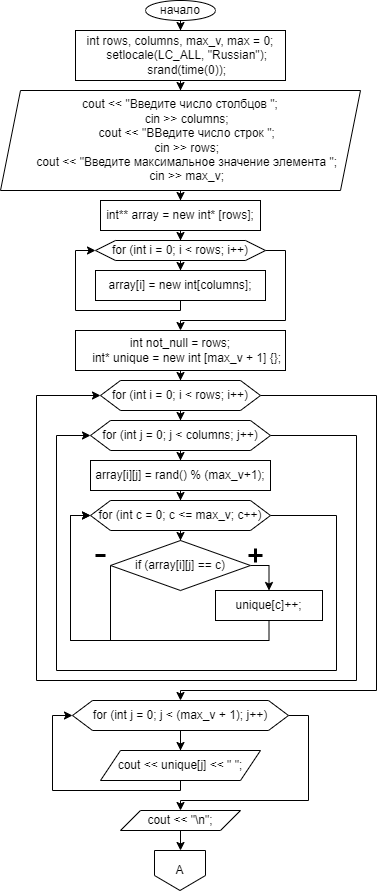

The diagram above was exported from draw.io. Its source (the exported page's mxGraphModel, read from the mxfile embedded in the PNG):
<mxGraphModel dx="1434" dy="791" grid="1" gridSize="10" guides="1" tooltips="1" connect="1" arrows="1" fold="1" page="1" pageScale="1" pageWidth="827" pageHeight="1169" math="0" shadow="0">
  <root>
    <mxCell id="0" />
    <mxCell id="1" parent="0" />
    <mxCell id="LJa8JUAm6P-9KwhsJjzr-3" value="" style="edgeStyle=orthogonalEdgeStyle;rounded=0;orthogonalLoop=1;jettySize=auto;html=1;" edge="1" parent="1" source="LJa8JUAm6P-9KwhsJjzr-1" target="LJa8JUAm6P-9KwhsJjzr-2">
      <mxGeometry relative="1" as="geometry" />
    </mxCell>
    <mxCell id="LJa8JUAm6P-9KwhsJjzr-1" value="начало" style="ellipse;whiteSpace=wrap;html=1;" vertex="1" parent="1">
      <mxGeometry x="379" y="10" width="70" height="20" as="geometry" />
    </mxCell>
    <mxCell id="LJa8JUAm6P-9KwhsJjzr-5" value="" style="edgeStyle=orthogonalEdgeStyle;rounded=0;orthogonalLoop=1;jettySize=auto;html=1;" edge="1" parent="1" source="LJa8JUAm6P-9KwhsJjzr-2" target="LJa8JUAm6P-9KwhsJjzr-4">
      <mxGeometry relative="1" as="geometry" />
    </mxCell>
    <mxCell id="LJa8JUAm6P-9KwhsJjzr-2" value="&lt;div&gt;int rows, columns, max_v, max = 0;&lt;/div&gt;&lt;div&gt;&amp;nbsp; &amp;nbsp; setlocale(LC_ALL, &quot;Russian&quot;);&lt;/div&gt;&lt;div&gt;&amp;nbsp; &amp;nbsp; srand(time(0));&lt;/div&gt;" style="rounded=0;whiteSpace=wrap;html=1;" vertex="1" parent="1">
      <mxGeometry x="309" y="40" width="210" height="50" as="geometry" />
    </mxCell>
    <mxCell id="LJa8JUAm6P-9KwhsJjzr-7" value="" style="edgeStyle=orthogonalEdgeStyle;rounded=0;orthogonalLoop=1;jettySize=auto;html=1;" edge="1" parent="1" source="LJa8JUAm6P-9KwhsJjzr-4" target="LJa8JUAm6P-9KwhsJjzr-6">
      <mxGeometry relative="1" as="geometry" />
    </mxCell>
    <mxCell id="LJa8JUAm6P-9KwhsJjzr-4" value="&lt;div&gt;cout &amp;lt;&amp;lt; &quot;Введите число столбцов &quot;;&lt;/div&gt;&lt;div&gt;&amp;nbsp; &amp;nbsp; cin &amp;gt;&amp;gt; columns;&lt;/div&gt;&lt;div&gt;&amp;nbsp; &amp;nbsp; cout &amp;lt;&amp;lt; &quot;ВВедите число строк &quot;;&lt;/div&gt;&lt;div&gt;&amp;nbsp; &amp;nbsp; cin &amp;gt;&amp;gt; rows;&lt;/div&gt;&lt;div&gt;&amp;nbsp; &amp;nbsp; cout &amp;lt;&amp;lt; &quot;Введите максимальное значение элемента &quot;;&lt;/div&gt;&lt;div&gt;&amp;nbsp; &amp;nbsp; cin &amp;gt;&amp;gt; max_v;&lt;/div&gt;" style="shape=parallelogram;perimeter=parallelogramPerimeter;whiteSpace=wrap;html=1;fixedSize=1;" vertex="1" parent="1">
      <mxGeometry x="234" y="100" width="360" height="100" as="geometry" />
    </mxCell>
    <mxCell id="LJa8JUAm6P-9KwhsJjzr-9" value="" style="edgeStyle=orthogonalEdgeStyle;rounded=0;orthogonalLoop=1;jettySize=auto;html=1;" edge="1" parent="1" source="LJa8JUAm6P-9KwhsJjzr-6" target="LJa8JUAm6P-9KwhsJjzr-8">
      <mxGeometry relative="1" as="geometry" />
    </mxCell>
    <mxCell id="LJa8JUAm6P-9KwhsJjzr-6" value="int** array = new int* [rows];" style="rounded=0;whiteSpace=wrap;html=1;" vertex="1" parent="1">
      <mxGeometry x="334" y="210" width="160" height="30" as="geometry" />
    </mxCell>
    <mxCell id="LJa8JUAm6P-9KwhsJjzr-11" value="" style="edgeStyle=orthogonalEdgeStyle;rounded=0;orthogonalLoop=1;jettySize=auto;html=1;" edge="1" parent="1" source="LJa8JUAm6P-9KwhsJjzr-8" target="LJa8JUAm6P-9KwhsJjzr-10">
      <mxGeometry relative="1" as="geometry" />
    </mxCell>
    <mxCell id="LJa8JUAm6P-9KwhsJjzr-14" style="edgeStyle=orthogonalEdgeStyle;rounded=0;orthogonalLoop=1;jettySize=auto;html=1;exitX=1;exitY=0.5;exitDx=0;exitDy=0;" edge="1" parent="1" source="LJa8JUAm6P-9KwhsJjzr-8" target="LJa8JUAm6P-9KwhsJjzr-13">
      <mxGeometry relative="1" as="geometry">
        <Array as="points">
          <mxPoint x="519" y="260" />
          <mxPoint x="519" y="330" />
          <mxPoint x="414" y="330" />
        </Array>
      </mxGeometry>
    </mxCell>
    <mxCell id="LJa8JUAm6P-9KwhsJjzr-8" value="for (int i = 0; i &amp;lt; rows; i++)" style="shape=hexagon;perimeter=hexagonPerimeter2;whiteSpace=wrap;html=1;fixedSize=1;" vertex="1" parent="1">
      <mxGeometry x="329" y="250" width="170" height="20" as="geometry" />
    </mxCell>
    <mxCell id="LJa8JUAm6P-9KwhsJjzr-12" style="edgeStyle=orthogonalEdgeStyle;rounded=0;orthogonalLoop=1;jettySize=auto;html=1;exitX=0.5;exitY=1;exitDx=0;exitDy=0;entryX=0;entryY=0.5;entryDx=0;entryDy=0;" edge="1" parent="1" source="LJa8JUAm6P-9KwhsJjzr-10" target="LJa8JUAm6P-9KwhsJjzr-8">
      <mxGeometry relative="1" as="geometry">
        <Array as="points">
          <mxPoint x="414" y="320" />
          <mxPoint x="309" y="320" />
          <mxPoint x="309" y="260" />
        </Array>
      </mxGeometry>
    </mxCell>
    <mxCell id="LJa8JUAm6P-9KwhsJjzr-10" value="array[i] = new int[columns];" style="rounded=0;whiteSpace=wrap;html=1;" vertex="1" parent="1">
      <mxGeometry x="329" y="280" width="170" height="30" as="geometry" />
    </mxCell>
    <mxCell id="LJa8JUAm6P-9KwhsJjzr-16" value="" style="edgeStyle=orthogonalEdgeStyle;rounded=0;orthogonalLoop=1;jettySize=auto;html=1;" edge="1" parent="1" source="LJa8JUAm6P-9KwhsJjzr-13" target="LJa8JUAm6P-9KwhsJjzr-15">
      <mxGeometry relative="1" as="geometry" />
    </mxCell>
    <mxCell id="LJa8JUAm6P-9KwhsJjzr-13" value="&lt;div&gt;int not_null = rows;&lt;/div&gt;&lt;div&gt;&amp;nbsp; &amp;nbsp; int* unique = new int [max_v + 1] {};&lt;/div&gt;" style="rounded=0;whiteSpace=wrap;html=1;" vertex="1" parent="1">
      <mxGeometry x="309" y="340" width="210" height="40" as="geometry" />
    </mxCell>
    <mxCell id="LJa8JUAm6P-9KwhsJjzr-18" value="" style="edgeStyle=orthogonalEdgeStyle;rounded=0;orthogonalLoop=1;jettySize=auto;html=1;" edge="1" parent="1" source="LJa8JUAm6P-9KwhsJjzr-15" target="LJa8JUAm6P-9KwhsJjzr-17">
      <mxGeometry relative="1" as="geometry" />
    </mxCell>
    <mxCell id="LJa8JUAm6P-9KwhsJjzr-43" style="edgeStyle=orthogonalEdgeStyle;rounded=0;orthogonalLoop=1;jettySize=auto;html=1;exitX=1;exitY=0.5;exitDx=0;exitDy=0;entryX=0.5;entryY=0;entryDx=0;entryDy=0;" edge="1" parent="1" source="LJa8JUAm6P-9KwhsJjzr-15" target="LJa8JUAm6P-9KwhsJjzr-39">
      <mxGeometry relative="1" as="geometry">
        <Array as="points">
          <mxPoint x="610" y="405" />
          <mxPoint x="610" y="700" />
          <mxPoint x="414" y="700" />
        </Array>
      </mxGeometry>
    </mxCell>
    <mxCell id="LJa8JUAm6P-9KwhsJjzr-15" value="for (int i = 0; i &amp;lt; rows; i++)" style="shape=hexagon;perimeter=hexagonPerimeter2;whiteSpace=wrap;html=1;fixedSize=1;" vertex="1" parent="1">
      <mxGeometry x="334" y="390" width="160" height="30" as="geometry" />
    </mxCell>
    <mxCell id="LJa8JUAm6P-9KwhsJjzr-20" value="" style="edgeStyle=orthogonalEdgeStyle;rounded=0;orthogonalLoop=1;jettySize=auto;html=1;" edge="1" parent="1" source="LJa8JUAm6P-9KwhsJjzr-17" target="LJa8JUAm6P-9KwhsJjzr-19">
      <mxGeometry relative="1" as="geometry" />
    </mxCell>
    <mxCell id="LJa8JUAm6P-9KwhsJjzr-38" style="edgeStyle=orthogonalEdgeStyle;rounded=0;orthogonalLoop=1;jettySize=auto;html=1;exitX=1;exitY=0.5;exitDx=0;exitDy=0;entryX=0;entryY=0.5;entryDx=0;entryDy=0;" edge="1" parent="1" source="LJa8JUAm6P-9KwhsJjzr-17" target="LJa8JUAm6P-9KwhsJjzr-15">
      <mxGeometry relative="1" as="geometry">
        <Array as="points">
          <mxPoint x="590" y="445" />
          <mxPoint x="590" y="690" />
          <mxPoint x="270" y="690" />
          <mxPoint x="270" y="405" />
        </Array>
      </mxGeometry>
    </mxCell>
    <mxCell id="LJa8JUAm6P-9KwhsJjzr-17" value="for (int j = 0; j &amp;lt; columns; j++)" style="shape=hexagon;perimeter=hexagonPerimeter2;whiteSpace=wrap;html=1;fixedSize=1;" vertex="1" parent="1">
      <mxGeometry x="324" y="430" width="180" height="30" as="geometry" />
    </mxCell>
    <mxCell id="LJa8JUAm6P-9KwhsJjzr-22" value="" style="edgeStyle=orthogonalEdgeStyle;rounded=0;orthogonalLoop=1;jettySize=auto;html=1;" edge="1" parent="1" source="LJa8JUAm6P-9KwhsJjzr-19" target="LJa8JUAm6P-9KwhsJjzr-21">
      <mxGeometry relative="1" as="geometry" />
    </mxCell>
    <mxCell id="LJa8JUAm6P-9KwhsJjzr-19" value="array[i][j] = rand() % (max_v+1);" style="rounded=0;whiteSpace=wrap;html=1;" vertex="1" parent="1">
      <mxGeometry x="324" y="470" width="180" height="30" as="geometry" />
    </mxCell>
    <mxCell id="LJa8JUAm6P-9KwhsJjzr-24" value="" style="edgeStyle=orthogonalEdgeStyle;rounded=0;orthogonalLoop=1;jettySize=auto;html=1;" edge="1" parent="1" source="LJa8JUAm6P-9KwhsJjzr-21" target="LJa8JUAm6P-9KwhsJjzr-23">
      <mxGeometry relative="1" as="geometry" />
    </mxCell>
    <mxCell id="LJa8JUAm6P-9KwhsJjzr-37" style="edgeStyle=orthogonalEdgeStyle;rounded=0;orthogonalLoop=1;jettySize=auto;html=1;exitX=1;exitY=0.5;exitDx=0;exitDy=0;entryX=0;entryY=0.5;entryDx=0;entryDy=0;" edge="1" parent="1" source="LJa8JUAm6P-9KwhsJjzr-21" target="LJa8JUAm6P-9KwhsJjzr-17">
      <mxGeometry relative="1" as="geometry">
        <Array as="points">
          <mxPoint x="570" y="525" />
          <mxPoint x="570" y="680" />
          <mxPoint x="290" y="680" />
          <mxPoint x="290" y="445" />
        </Array>
      </mxGeometry>
    </mxCell>
    <mxCell id="LJa8JUAm6P-9KwhsJjzr-21" value="for (int c = 0; c &amp;lt;= max_v; c++)" style="shape=hexagon;perimeter=hexagonPerimeter2;whiteSpace=wrap;html=1;fixedSize=1;" vertex="1" parent="1">
      <mxGeometry x="324" y="510" width="180" height="30" as="geometry" />
    </mxCell>
    <mxCell id="LJa8JUAm6P-9KwhsJjzr-27" style="edgeStyle=orthogonalEdgeStyle;rounded=0;orthogonalLoop=1;jettySize=auto;html=1;exitX=1;exitY=0.5;exitDx=0;exitDy=0;entryX=0.5;entryY=0;entryDx=0;entryDy=0;" edge="1" parent="1" source="LJa8JUAm6P-9KwhsJjzr-23" target="LJa8JUAm6P-9KwhsJjzr-25">
      <mxGeometry relative="1" as="geometry" />
    </mxCell>
    <mxCell id="LJa8JUAm6P-9KwhsJjzr-36" style="edgeStyle=orthogonalEdgeStyle;rounded=0;orthogonalLoop=1;jettySize=auto;html=1;exitX=0;exitY=0.5;exitDx=0;exitDy=0;entryX=0;entryY=0.5;entryDx=0;entryDy=0;" edge="1" parent="1" source="LJa8JUAm6P-9KwhsJjzr-23" target="LJa8JUAm6P-9KwhsJjzr-21">
      <mxGeometry relative="1" as="geometry">
        <Array as="points">
          <mxPoint x="344" y="650" />
          <mxPoint x="304" y="650" />
          <mxPoint x="304" y="525" />
        </Array>
      </mxGeometry>
    </mxCell>
    <mxCell id="LJa8JUAm6P-9KwhsJjzr-23" value="if (array[i][j] == c)" style="rhombus;whiteSpace=wrap;html=1;" vertex="1" parent="1">
      <mxGeometry x="344" y="550" width="140" height="50" as="geometry" />
    </mxCell>
    <mxCell id="LJa8JUAm6P-9KwhsJjzr-34" style="edgeStyle=orthogonalEdgeStyle;rounded=0;orthogonalLoop=1;jettySize=auto;html=1;exitX=0.5;exitY=1;exitDx=0;exitDy=0;entryX=0;entryY=0.5;entryDx=0;entryDy=0;" edge="1" parent="1" source="LJa8JUAm6P-9KwhsJjzr-25" target="LJa8JUAm6P-9KwhsJjzr-21">
      <mxGeometry relative="1" as="geometry" />
    </mxCell>
    <mxCell id="LJa8JUAm6P-9KwhsJjzr-25" value="unique[c]++;" style="rounded=0;whiteSpace=wrap;html=1;" vertex="1" parent="1">
      <mxGeometry x="449" y="600" width="107" height="30" as="geometry" />
    </mxCell>
    <mxCell id="LJa8JUAm6P-9KwhsJjzr-30" value="" style="shape=umlDestroy;whiteSpace=wrap;html=1;strokeWidth=3;targetShapes=umlLifeline;rotation=45;" vertex="1" parent="1">
      <mxGeometry x="484" y="560" width="10" height="10" as="geometry" />
    </mxCell>
    <mxCell id="LJa8JUAm6P-9KwhsJjzr-33" value="" style="line;strokeWidth=3;rotatable=0;dashed=0;labelPosition=right;align=left;verticalAlign=middle;spacingTop=0;spacingLeft=6;points=[];portConstraint=eastwest;" vertex="1" parent="1">
      <mxGeometry x="329" y="560" width="10" height="10" as="geometry" />
    </mxCell>
    <mxCell id="LJa8JUAm6P-9KwhsJjzr-42" value="" style="edgeStyle=orthogonalEdgeStyle;rounded=0;orthogonalLoop=1;jettySize=auto;html=1;" edge="1" parent="1" source="LJa8JUAm6P-9KwhsJjzr-39" target="LJa8JUAm6P-9KwhsJjzr-41">
      <mxGeometry relative="1" as="geometry" />
    </mxCell>
    <mxCell id="LJa8JUAm6P-9KwhsJjzr-46" style="edgeStyle=orthogonalEdgeStyle;rounded=0;orthogonalLoop=1;jettySize=auto;html=1;exitX=1;exitY=0.5;exitDx=0;exitDy=0;entryX=0.5;entryY=0;entryDx=0;entryDy=0;" edge="1" parent="1" source="LJa8JUAm6P-9KwhsJjzr-39" target="LJa8JUAm6P-9KwhsJjzr-45">
      <mxGeometry relative="1" as="geometry">
        <Array as="points">
          <mxPoint x="542" y="725" />
          <mxPoint x="542" y="810" />
          <mxPoint x="414" y="810" />
        </Array>
      </mxGeometry>
    </mxCell>
    <mxCell id="LJa8JUAm6P-9KwhsJjzr-39" value="for (int j = 0; j &amp;lt; (max_v + 1); j++)" style="shape=hexagon;perimeter=hexagonPerimeter2;whiteSpace=wrap;html=1;fixedSize=1;" vertex="1" parent="1">
      <mxGeometry x="306" y="710" width="216" height="30" as="geometry" />
    </mxCell>
    <mxCell id="LJa8JUAm6P-9KwhsJjzr-44" style="edgeStyle=orthogonalEdgeStyle;rounded=0;orthogonalLoop=1;jettySize=auto;html=1;exitX=0.5;exitY=1;exitDx=0;exitDy=0;entryX=0;entryY=0.5;entryDx=0;entryDy=0;" edge="1" parent="1" source="LJa8JUAm6P-9KwhsJjzr-41" target="LJa8JUAm6P-9KwhsJjzr-39">
      <mxGeometry relative="1" as="geometry">
        <Array as="points">
          <mxPoint x="414" y="800" />
          <mxPoint x="286" y="800" />
          <mxPoint x="286" y="725" />
        </Array>
      </mxGeometry>
    </mxCell>
    <mxCell id="LJa8JUAm6P-9KwhsJjzr-41" value="cout &amp;lt;&amp;lt; unique[j] &amp;lt;&amp;lt; &quot; &quot;;" style="shape=parallelogram;perimeter=parallelogramPerimeter;whiteSpace=wrap;html=1;fixedSize=1;" vertex="1" parent="1">
      <mxGeometry x="334" y="760" width="160" height="30" as="geometry" />
    </mxCell>
    <mxCell id="LJa8JUAm6P-9KwhsJjzr-48" value="" style="edgeStyle=orthogonalEdgeStyle;rounded=0;orthogonalLoop=1;jettySize=auto;html=1;" edge="1" parent="1" source="LJa8JUAm6P-9KwhsJjzr-45" target="LJa8JUAm6P-9KwhsJjzr-47">
      <mxGeometry relative="1" as="geometry" />
    </mxCell>
    <mxCell id="LJa8JUAm6P-9KwhsJjzr-45" value="cout &amp;lt;&amp;lt; &quot;\n&quot;;" style="shape=parallelogram;perimeter=parallelogramPerimeter;whiteSpace=wrap;html=1;fixedSize=1;" vertex="1" parent="1">
      <mxGeometry x="354" y="820" width="120" height="20" as="geometry" />
    </mxCell>
    <mxCell id="LJa8JUAm6P-9KwhsJjzr-47" value="А" style="shape=offPageConnector;whiteSpace=wrap;html=1;" vertex="1" parent="1">
      <mxGeometry x="388" y="860" width="51" height="40" as="geometry" />
    </mxCell>
  </root>
</mxGraphModel>